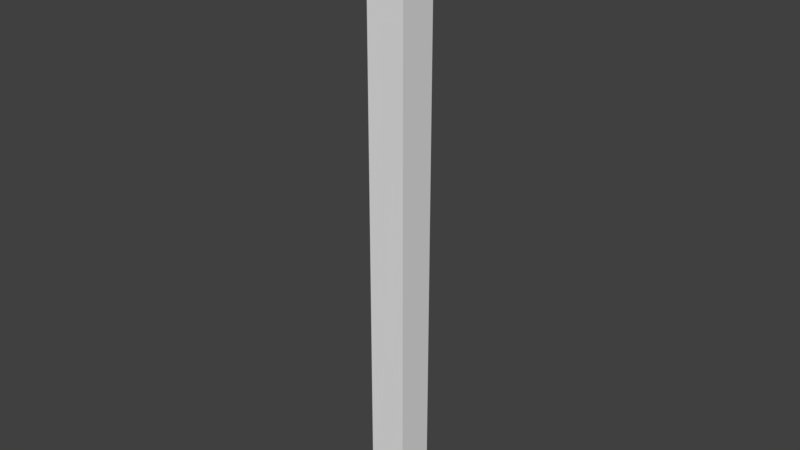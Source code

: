 # Source: SM_Corner_0.25x0.25x4.blend  (saved by Blender 2.78.0; exported with 4.5.12 LTS)
import bpy
from mathutils import Matrix  # noqa: F401  (used for matrix-valued properties, if any)

bpy.ops.wm.read_factory_settings(use_empty=True)
scene = bpy.context.scene
scene.name = 'Scene'

# ---- collections
col_collection_1 = bpy.data.collections.new('Collection 1'); scene.collection.children.link(col_collection_1)

# ---- world
world_world = bpy.data.worlds.new('World'); scene.world = world_world
world_world.color = (0.05088, 0.05088, 0.05088)
world_world.use_sun_shadow = False
world_world.sun_shadow_jitter_overblur = 0.0
world_world.cycles.sampling_method = 'MANUAL'

# ---- meshes
me_sm_corner_0_25x0_25x4 = bpy.data.meshes.new('SM_Corner 0.25x0.25x4')
me_sm_corner_0_25x0_25x4.from_pydata([(0.0, 0.0, 0.0), (0.0, 0.0, 4.0), (0.0, 0.25, 0.0), (0.0, 0.25, 4.0), (0.25, 0.0, 0.0), (0.25, 0.0, 4.0), (0.25, 0.25, 0.0), (0.25, 0.25, 4.0)], [], [(0, 1, 3, 2), (2, 3, 7, 6), (6, 7, 5, 4), (4, 5, 1, 0), (2, 6, 4, 0), (7, 3, 1, 5)])
me_sm_corner_0_25x0_25x4.use_remesh_preserve_volume = False
me_sm_corner_0_25x0_25x4.use_remesh_preserve_attributes = False
me_sm_corner_0_25x0_25x4.use_mirror_vertex_groups = False
me_sm_corner_0_25x0_25x4.update()

# ---- objects
ob_sm_corner_0_25x0_25x4 = bpy.data.objects.new('SM_Corner 0.25x0.25x4', me_sm_corner_0_25x0_25x4)

# ---- transforms, parenting, visibility, modifiers, constraints
ob_sm_corner_0_25x0_25x4.location = (0.0, 0.0, 0.0)
ob_sm_corner_0_25x0_25x4.lineart.crease_threshold = 0.0

# ---- collection membership
col_collection_1.objects.link(ob_sm_corner_0_25x0_25x4)

# ---- scene / render settings (as saved in the file)
scene.frame_start = 1; scene.frame_end = 250; scene.frame_set(1)
scene.render.engine = 'CYCLES'
scene.render.resolution_percentage = 50
scene.render.dither_intensity = 0.0
scene.render.use_persistent_data = True
scene.cycles.shading_system = True
scene.cycles.use_denoising = False
scene.cycles.samples = 128
scene.cycles.sampling_pattern = 'TABULATED_SOBOL'
scene.cycles.light_sampling_threshold = 0.0
scene.cycles.use_adaptive_sampling = False
scene.cycles.use_light_tree = False
scene.cycles.blur_glossy = 0.0
scene.cycles.sample_clamp_indirect = 0.0
scene.view_settings.view_transform = 'Standard'
bpy.context.view_layer.update()

# ---- added for rendering (the .blend has no active camera and no usable light): camera, sun
cam_auto = bpy.data.cameras.new('AutoCamera')
cam_auto.lens = 50.0
cam_auto.sensor_width = 36.0
cam_auto.clip_end = 1000.0
ob_auto_camera = bpy.data.objects.new('AutoCamera', cam_auto)
scene.collection.objects.link(ob_auto_camera)
ob_auto_camera.location = (3.84033, -4.33339, 4.97226)
ob_auto_camera.rotation_euler = (1.09748, -7.21219e-08, 0.694738)
scene.camera = ob_auto_camera
light_auto_sun = bpy.data.lights.new('AutoSun', 'SUN')
light_auto_sun.energy = 3.0
light_auto_sun.angle = 0.0523599
ob_auto_sun = bpy.data.objects.new('AutoSun', light_auto_sun)
scene.collection.objects.link(ob_auto_sun)
ob_auto_sun.rotation_euler = (0.872665, 0.174533, 0.523599)
bpy.context.view_layer.update()

